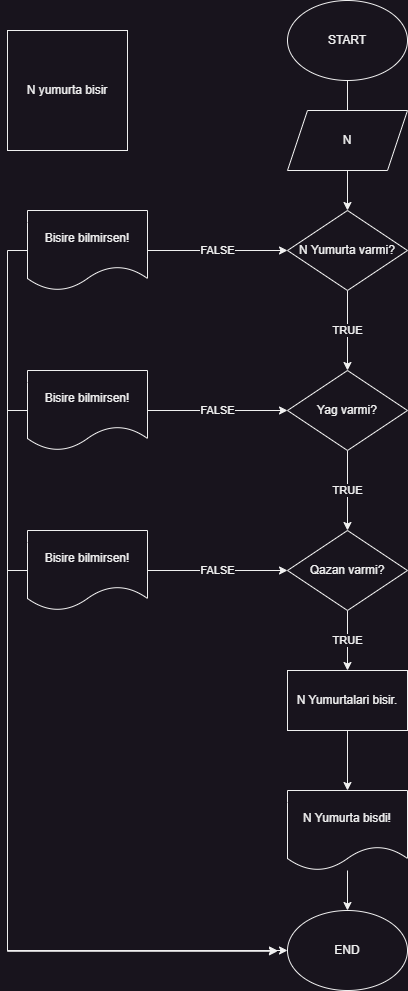

The diagram above was exported from draw.io. Its source (the exported page's mxGraphModel, read from the mxfile embedded in the PNG):
<mxGraphModel dx="1036" dy="654" grid="1" gridSize="10" guides="1" tooltips="1" connect="1" arrows="1" fold="1" page="1" pageScale="1" pageWidth="850" pageHeight="1100" math="0" shadow="0">
  <root>
    <mxCell id="0" />
    <mxCell id="1" parent="0" />
    <mxCell id="_kjb8HB86W0TZShHJquK-1" value="N yumurta bisir" style="whiteSpace=wrap;html=1;aspect=fixed;" parent="1" vertex="1">
      <mxGeometry x="80" y="40" width="120" height="120" as="geometry" />
    </mxCell>
    <mxCell id="_kjb8HB86W0TZShHJquK-3" value="END" style="ellipse;whiteSpace=wrap;html=1;" parent="1" vertex="1">
      <mxGeometry x="360" y="920" width="120" height="80" as="geometry" />
    </mxCell>
    <mxCell id="_kjb8HB86W0TZShHJquK-4" value="" style="edgeStyle=orthogonalEdgeStyle;rounded=0;orthogonalLoop=1;jettySize=auto;html=1;" parent="1" source="_kjb8HB86W0TZShHJquK-5" target="_kjb8HB86W0TZShHJquK-7" edge="1">
      <mxGeometry relative="1" as="geometry" />
    </mxCell>
    <mxCell id="_kjb8HB86W0TZShHJquK-5" value="START" style="ellipse;whiteSpace=wrap;html=1;" parent="1" vertex="1">
      <mxGeometry x="360" y="10" width="120" height="80" as="geometry" />
    </mxCell>
    <mxCell id="_kjb8HB86W0TZShHJquK-6" value="TRUE" style="edgeStyle=orthogonalEdgeStyle;rounded=0;orthogonalLoop=1;jettySize=auto;html=1;" parent="1" source="_kjb8HB86W0TZShHJquK-7" target="_kjb8HB86W0TZShHJquK-9" edge="1">
      <mxGeometry relative="1" as="geometry" />
    </mxCell>
    <mxCell id="_kjb8HB86W0TZShHJquK-7" value="N Yumurta varmi?" style="rhombus;whiteSpace=wrap;html=1;" parent="1" vertex="1">
      <mxGeometry x="360" y="220" width="120" height="80" as="geometry" />
    </mxCell>
    <mxCell id="_kjb8HB86W0TZShHJquK-8" value="TRUE" style="edgeStyle=orthogonalEdgeStyle;rounded=0;orthogonalLoop=1;jettySize=auto;html=1;" parent="1" source="_kjb8HB86W0TZShHJquK-9" target="_kjb8HB86W0TZShHJquK-11" edge="1">
      <mxGeometry relative="1" as="geometry" />
    </mxCell>
    <mxCell id="_kjb8HB86W0TZShHJquK-9" value="Yag varmi?" style="rhombus;whiteSpace=wrap;html=1;" parent="1" vertex="1">
      <mxGeometry x="360" y="380" width="120" height="80" as="geometry" />
    </mxCell>
    <mxCell id="_kjb8HB86W0TZShHJquK-10" value="TRUE" style="edgeStyle=orthogonalEdgeStyle;rounded=0;orthogonalLoop=1;jettySize=auto;html=1;" parent="1" source="_kjb8HB86W0TZShHJquK-11" target="_kjb8HB86W0TZShHJquK-13" edge="1">
      <mxGeometry relative="1" as="geometry" />
    </mxCell>
    <mxCell id="_kjb8HB86W0TZShHJquK-11" value="Qazan varmi?" style="rhombus;whiteSpace=wrap;html=1;" parent="1" vertex="1">
      <mxGeometry x="360" y="540" width="120" height="80" as="geometry" />
    </mxCell>
    <mxCell id="_kjb8HB86W0TZShHJquK-12" value="" style="edgeStyle=orthogonalEdgeStyle;rounded=0;orthogonalLoop=1;jettySize=auto;html=1;" parent="1" source="_kjb8HB86W0TZShHJquK-13" target="_kjb8HB86W0TZShHJquK-15" edge="1">
      <mxGeometry relative="1" as="geometry" />
    </mxCell>
    <mxCell id="_kjb8HB86W0TZShHJquK-13" value="N Yumurtalari bisir." style="rounded=0;whiteSpace=wrap;html=1;" parent="1" vertex="1">
      <mxGeometry x="360" y="680" width="120" height="60" as="geometry" />
    </mxCell>
    <mxCell id="_kjb8HB86W0TZShHJquK-14" value="" style="edgeStyle=orthogonalEdgeStyle;rounded=0;orthogonalLoop=1;jettySize=auto;html=1;" parent="1" source="_kjb8HB86W0TZShHJquK-15" target="_kjb8HB86W0TZShHJquK-3" edge="1">
      <mxGeometry relative="1" as="geometry" />
    </mxCell>
    <mxCell id="_kjb8HB86W0TZShHJquK-15" value="N Yumurta bisdi!" style="shape=document;whiteSpace=wrap;html=1;boundedLbl=1;" parent="1" vertex="1">
      <mxGeometry x="360" y="800" width="120" height="80" as="geometry" />
    </mxCell>
    <mxCell id="_kjb8HB86W0TZShHJquK-16" value="FALSE" style="edgeStyle=orthogonalEdgeStyle;rounded=0;orthogonalLoop=1;jettySize=auto;html=1;exitX=1;exitY=0.5;exitDx=0;exitDy=0;entryX=0;entryY=0.5;entryDx=0;entryDy=0;" parent="1" source="_kjb8HB86W0TZShHJquK-18" target="_kjb8HB86W0TZShHJquK-7" edge="1">
      <mxGeometry relative="1" as="geometry" />
    </mxCell>
    <mxCell id="_kjb8HB86W0TZShHJquK-17" style="edgeStyle=orthogonalEdgeStyle;rounded=0;orthogonalLoop=1;jettySize=auto;html=1;exitX=0;exitY=0.5;exitDx=0;exitDy=0;entryX=0;entryY=0.5;entryDx=0;entryDy=0;" parent="1" source="_kjb8HB86W0TZShHJquK-18" target="_kjb8HB86W0TZShHJquK-3" edge="1">
      <mxGeometry relative="1" as="geometry" />
    </mxCell>
    <mxCell id="_kjb8HB86W0TZShHJquK-18" value="Bisire bilmirsen!" style="shape=document;whiteSpace=wrap;html=1;boundedLbl=1;" parent="1" vertex="1">
      <mxGeometry x="100" y="220" width="120" height="80" as="geometry" />
    </mxCell>
    <mxCell id="_kjb8HB86W0TZShHJquK-19" value="FALSE" style="edgeStyle=orthogonalEdgeStyle;rounded=0;orthogonalLoop=1;jettySize=auto;html=1;exitX=1;exitY=0.5;exitDx=0;exitDy=0;entryX=0;entryY=0.5;entryDx=0;entryDy=0;" parent="1" source="_kjb8HB86W0TZShHJquK-21" target="_kjb8HB86W0TZShHJquK-9" edge="1">
      <mxGeometry relative="1" as="geometry" />
    </mxCell>
    <mxCell id="_kjb8HB86W0TZShHJquK-20" style="edgeStyle=orthogonalEdgeStyle;rounded=0;orthogonalLoop=1;jettySize=auto;html=1;exitX=0;exitY=0.5;exitDx=0;exitDy=0;" parent="1" source="_kjb8HB86W0TZShHJquK-21" edge="1">
      <mxGeometry relative="1" as="geometry">
        <mxPoint x="350" y="960.7999267578125" as="targetPoint" />
        <Array as="points">
          <mxPoint x="80" y="420" />
          <mxPoint x="80" y="961" />
        </Array>
      </mxGeometry>
    </mxCell>
    <mxCell id="_kjb8HB86W0TZShHJquK-21" value="Bisire bilmirsen!" style="shape=document;whiteSpace=wrap;html=1;boundedLbl=1;" parent="1" vertex="1">
      <mxGeometry x="100" y="380" width="120" height="80" as="geometry" />
    </mxCell>
    <mxCell id="_kjb8HB86W0TZShHJquK-22" value="FALSE" style="edgeStyle=orthogonalEdgeStyle;rounded=0;orthogonalLoop=1;jettySize=auto;html=1;exitX=1;exitY=0.5;exitDx=0;exitDy=0;entryX=0;entryY=0.5;entryDx=0;entryDy=0;" parent="1" source="_kjb8HB86W0TZShHJquK-24" target="_kjb8HB86W0TZShHJquK-11" edge="1">
      <mxGeometry relative="1" as="geometry" />
    </mxCell>
    <mxCell id="_kjb8HB86W0TZShHJquK-23" style="edgeStyle=orthogonalEdgeStyle;rounded=0;orthogonalLoop=1;jettySize=auto;html=1;exitX=0;exitY=0.5;exitDx=0;exitDy=0;" parent="1" source="_kjb8HB86W0TZShHJquK-24" edge="1">
      <mxGeometry relative="1" as="geometry">
        <mxPoint x="350" y="960" as="targetPoint" />
        <Array as="points">
          <mxPoint x="80" y="580" />
          <mxPoint x="80" y="960" />
        </Array>
      </mxGeometry>
    </mxCell>
    <mxCell id="_kjb8HB86W0TZShHJquK-24" value="Bisire bilmirsen!" style="shape=document;whiteSpace=wrap;html=1;boundedLbl=1;" parent="1" vertex="1">
      <mxGeometry x="100" y="540" width="120" height="80" as="geometry" />
    </mxCell>
    <mxCell id="_kjb8HB86W0TZShHJquK-25" value="N" style="shape=parallelogram;perimeter=parallelogramPerimeter;whiteSpace=wrap;html=1;fixedSize=1;" parent="1" vertex="1">
      <mxGeometry x="360" y="120" width="120" height="60" as="geometry" />
    </mxCell>
  </root>
</mxGraphModel>